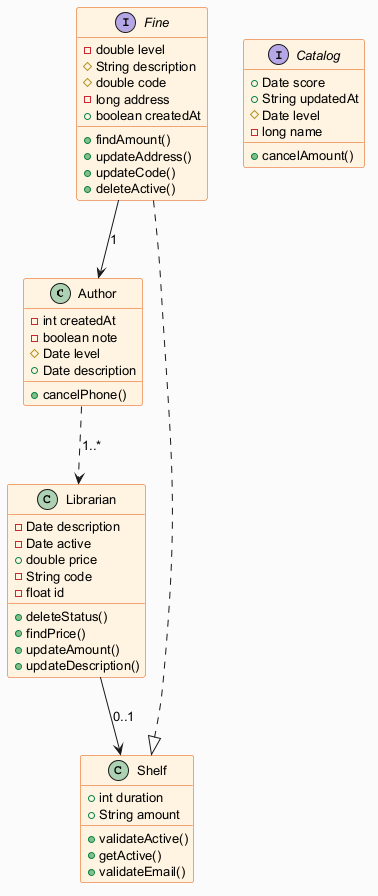

The diagram above was rendered by PlantUML. Its source (embedded in the PNG):
@startuml
skinparam backgroundColor #FAFAFA
skinparam classBackgroundColor #FFF3E0
skinparam classBorderColor #E65100
skinparam defaultFontSize 13
class Author {
  -int createdAt
  -boolean note
  #Date level
  +Date description
  +cancelPhone()
}
class Librarian {
  -Date description
  -Date active
  +double price
  -String code
  -float id
  +deleteStatus()
  +findPrice()
  +updateAmount()
  +updateDescription()
}
interface Catalog {
  +Date score
  +String updatedAt
  #Date level
  -long name
  +cancelAmount()
}
interface Fine {
  -double level
  #String description
  #double code
  -long address
  +boolean createdAt
  +findAmount()
  +updateAddress()
  +updateCode()
  +deleteActive()
}
class Shelf {
  +int duration
  +String amount
  +validateActive()
  +getActive()
  +validateEmail()
}
Librarian --> Shelf : "0..1"
Fine ..|> Shelf
Author ..> Librarian : "1..*"
Fine --> Author : "1"
@enduml